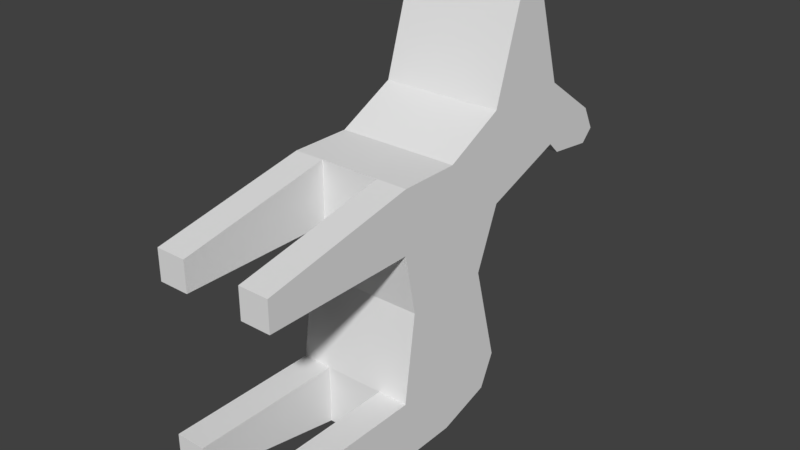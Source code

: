# Source: Deer_Model.blend  (saved by Blender 2.77.0; exported with 4.5.12 LTS)
import bpy
from mathutils import Matrix  # noqa: F401  (used for matrix-valued properties, if any)

bpy.ops.wm.read_factory_settings(use_empty=True)
scene = bpy.context.scene
scene.name = 'Scene'

# ---- collections
col_collection_1 = bpy.data.collections.new('Collection 1'); scene.collection.children.link(col_collection_1)

# ---- materials (node trees are filled in below, after node groups)
mat_material = bpy.data.materials.new('Material')
mat_material.alpha_threshold = 0.0
mat_material.use_transparent_shadow = False
mat_material.roughness = 0.5
mat_material.line_color = (0.0, 0.0, 0.0, 1.0)

# ---- material node trees

# ---- world
world_world = bpy.data.worlds.new('World'); scene.world = world_world
world_world.color = (0.05088, 0.05088, 0.05088)
world_world.use_sun_shadow = False
world_world.sun_shadow_jitter_overblur = 0.0
world_world.cycles.sampling_method = 'MANUAL'

# ---- meshes
me_deermesh = bpy.data.meshes.new('DeerMesh')
me_deermesh.from_pydata([(-0.11, 0.4671, -0.05741), (-0.11, 0.3021, -0.05741), (-0.11, 0.5166, -0.2394), (-0.11, 0.2801, -0.2174), (-0.11, 0.5111, 0.05259), (-0.11, 0.2801, 0.05259), (-0.11, 0.3901, 0.1626), (-0.11, 0.2801, 0.1626), (-0.11, -2.98e-08, 0.05258), (-0.11, -2.98e-08, 0.1076), (-0.11, 0.4891, -0.2977), (-0.11, 0.2801, -0.3274), (-0.11, 5.96e-08, -0.2174), (-0.11, 5.96e-08, -0.2724), (-0.11, 0.6651, 0.1076), (-0.11, 0.6651, 0.1626), (-0.11, 0.5001, 0.2176), (-0.11, 0.6651, 0.2176), (-0.11, 0.6882, 0.08559), (-0.11, 0.774, 0.1406), (-0.03299, 0.5551, -0.2944), (-0.03299, 0.5331, -0.3494), (-0.03299, 0.6211, -0.2944), (-0.11, 0.774, 0.07459), (-0.11, 0.7971, 0.09659), (-0.11, 0.5551, 0.3936), (-0.11, 0.6101, 0.3936), (-0.11, 0.3901, -0.3274), (0.11, 0.4671, -0.05741), (0.11, 0.3021, -0.05741), (0.11, 0.5166, -0.2394), (0.11, 0.2801, -0.2174), (0.11, 0.5111, 0.05259), (0.11, 0.2801, 0.05259), (0.11, 0.3901, 0.1626), (0.11, 0.2801, 0.1626), (0.11, -2.98e-08, 0.05258), (0.11, -2.98e-08, 0.1076), (0.11, 0.4891, -0.2977), (0.11, 0.2801, -0.3274), (0.11, 5.96e-08, -0.2174), (0.11, 5.96e-08, -0.2724), (0.11, 0.6651, 0.1076), (0.11, 0.6651, 0.1626), (0.11, 0.5001, 0.2176), (0.11, 0.6651, 0.2176), (0.11, 0.6882, 0.08559), (0.11, 0.774, 0.1406), (0.03301, 0.5551, -0.2944), (0.03301, 0.5331, -0.3494), (0.11, 0.774, 0.07459), (0.11, 0.7971, 0.09659), (0.11, 0.5551, 0.3936), (0.11, 0.6101, 0.3936), (0.11, 0.3901, -0.3274), (-0.05499, -2.98e-08, 0.05258), (-0.05499, -2.98e-08, 0.1076), (0.05501, -2.98e-08, 0.05258), (0.05501, -2.98e-08, 0.1076), (0.05501, 5.96e-08, -0.2174), (0.05501, 5.96e-08, -0.2724), (-0.05499, 5.96e-08, -0.2174), (-0.05499, 5.96e-08, -0.2724), (0.05504, 0.2801, -0.3274), (-0.05496, 0.2801, -0.3274), (-0.05496, 0.2801, -0.2174), (0.05504, 0.2801, -0.2174), (-0.05496, 0.2801, 0.05259), (0.05504, 0.2801, 0.05259), (-0.05496, 0.2801, 0.1626), (0.05504, 0.2801, 0.1626), (0.03301, 0.5254, -0.2614), (-0.03299, 0.5254, -0.2614), (-0.03299, 0.5001, -0.2944), (0.03301, 0.5001, -0.2944), (-0.03296, 0.6651, 0.1076), (0.03304, 0.6651, 0.1076), (-0.04066, 0.6882, 0.08559), (-0.07036, 0.774, 0.1406), (-0.07036, 0.774, 0.07459), (-0.07696, 0.7971, 0.09659), (-0.03296, 0.6651, 0.2176), (0.03304, 0.6651, 0.2176), (0.04074, 0.6882, 0.08559), (0.06934, 0.774, 0.1406), (0.07704, 0.7971, 0.09659), (0.06934, 0.774, 0.07459), (-0.03299, 0.6024, -0.3274), (0.03301, 0.6211, -0.2944), (0.03301, 0.6024, -0.3274)], [], [(2, 10, 27, 0), (1, 5, 4, 0), (5, 7, 6, 4), (5, 8, 9, 7), (1, 27, 11, 3), (11, 13, 12, 3), (6, 15, 14, 4), (6, 16, 17, 15), (15, 17, 19, 24, 23, 18, 14), (49, 21, 87, 89), (16, 25, 26, 17), (0, 27, 1), (30, 28, 54, 38), (29, 28, 32, 33), (33, 32, 34, 35), (33, 35, 37, 36), (29, 31, 39, 54), (39, 31, 40, 41), (34, 32, 42, 43), (34, 43, 45, 44), (21, 20, 22, 87), (44, 45, 53, 52), (28, 29, 54), (16, 6, 34, 44), (25, 16, 44, 52), (48, 49, 89, 88), (20, 48, 88, 22), (26, 25, 52, 53), (17, 26, 53, 45, 82, 81), (43, 42, 46, 50, 51, 47, 45), (9, 8, 55, 56), (36, 37, 58, 57), (41, 40, 59, 60), (12, 13, 62, 61), (11, 64, 62, 13), (39, 41, 60, 63), (65, 3, 12, 61), (66, 59, 40, 31), (59, 66, 63, 60), (61, 62, 64, 65), (70, 58, 37, 35), (69, 7, 9, 56), (33, 36, 57, 68), (5, 67, 55, 8), (57, 58, 70, 68), (55, 67, 69, 56), (49, 74, 73, 21), (20, 72, 71, 48), (48, 71, 74, 49), (20, 21, 73, 72), (2, 72, 73, 10), (30, 38, 74, 71), (24, 19, 78, 80), (23, 24, 80, 79), (18, 23, 79, 77), (17, 81, 78, 19), (47, 51, 85, 84), (45, 47, 84, 82), (46, 42, 76, 83), (18, 77, 75, 14), (86, 85, 51, 50), (50, 46, 83, 86), (76, 82, 84, 85, 86, 83), (77, 79, 80, 78, 81, 75), (76, 75, 81, 82), (0, 28, 30, 2), (42, 32, 4, 14, 75, 76), (28, 0, 4, 32), (88, 89, 87, 22), (7, 69, 6), (35, 34, 70), (34, 6, 69, 70), (54, 39, 63), (27, 64, 11), (27, 54, 63, 64), (66, 65, 64, 63), (68, 70, 69, 67), (3, 65, 1), (31, 29, 66), (1, 65, 66, 29), (1, 29, 68, 67), (1, 67, 5), (29, 33, 68), (72, 2, 30, 71), (10, 73, 74, 38, 54, 27)])
me_deermesh.materials.append(mat_material)
me_deermesh.use_remesh_preserve_volume = False
me_deermesh.use_remesh_preserve_attributes = False
me_deermesh.use_mirror_vertex_groups = False
me_deermesh.update()

# ---- objects
ob_deer = bpy.data.objects.new('Deer', me_deermesh)

# ---- transforms, parenting, visibility, modifiers, constraints
ob_deer.location = (0.0, 0.0, 0.0)
ob_deer.lock_rotations_4d = False
ob_deer.empty_display_type = 'ARROWS'
ob_deer.lineart.crease_threshold = 0.0

# ---- collection membership
col_collection_1.objects.link(ob_deer)

# ---- scene / render settings (as saved in the file)
scene.frame_start = 1; scene.frame_end = 250; scene.frame_set(1)
scene.render.engine = 'BLENDER_EEVEE_NEXT'
scene.render.resolution_percentage = 50
scene.render.dither_intensity = 0.0
scene.cycles.use_denoising = False
scene.cycles.samples = 128
scene.cycles.sampling_pattern = 'TABULATED_SOBOL'
scene.cycles.light_sampling_threshold = 0.0
scene.cycles.use_adaptive_sampling = False
scene.cycles.use_light_tree = False
scene.cycles.blur_glossy = 0.0
scene.cycles.sample_clamp_indirect = 0.0
scene.view_settings.view_transform = 'Standard'
bpy.context.view_layer.update()

# ---- added for rendering (the .blend has no active camera and no usable light): camera, sun
cam_auto = bpy.data.cameras.new('AutoCamera')
cam_auto.lens = 50.0
cam_auto.sensor_width = 36.0
cam_auto.clip_end = 1000.0
ob_auto_camera = bpy.data.objects.new('AutoCamera', cam_auto)
scene.collection.objects.link(ob_auto_camera)
ob_auto_camera.location = (1.02858, -0.835714, 0.84493)
ob_auto_camera.rotation_euler = (1.09748, -7.21219e-08, 0.694738)
scene.camera = ob_auto_camera
light_auto_sun = bpy.data.lights.new('AutoSun', 'SUN')
light_auto_sun.energy = 3.0
light_auto_sun.angle = 0.0523599
ob_auto_sun = bpy.data.objects.new('AutoSun', light_auto_sun)
scene.collection.objects.link(ob_auto_sun)
ob_auto_sun.rotation_euler = (0.872665, 0.174533, 0.523599)
bpy.context.view_layer.update()
